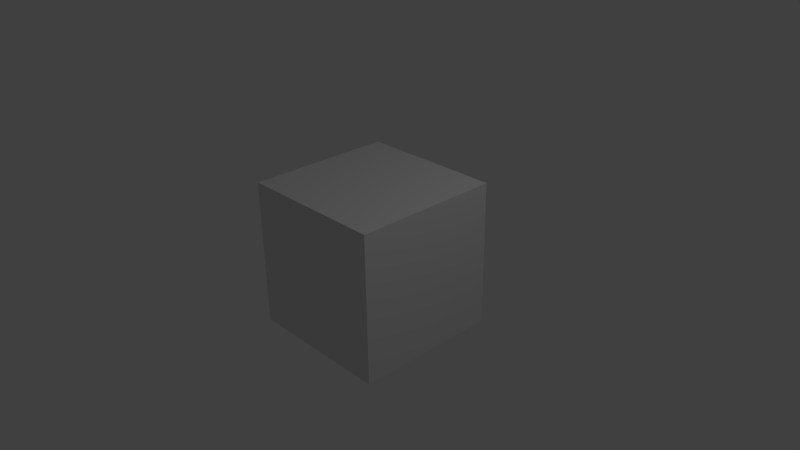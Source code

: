 # Source: skybox.blend  (saved by Blender 2.71.0; exported with 4.5.12 LTS)
import bpy
from mathutils import Matrix  # noqa: F401  (used for matrix-valued properties, if any)

bpy.ops.wm.read_factory_settings(use_empty=True)
scene = bpy.context.scene
scene.name = 'Scene'

# ---- collections
col_collection_1 = bpy.data.collections.new('Collection 1'); scene.collection.children.link(col_collection_1)

# ---- materials (node trees are filled in below, after node groups)
mat_material = bpy.data.materials.new('Material')
mat_material.alpha_threshold = 0.0
mat_material.use_transparent_shadow = False
mat_material.roughness = 0.5
mat_material.line_color = (0.0, 0.0, 0.0, 1.0)

# ---- material node trees

# ---- world
world_world = bpy.data.worlds.new('World'); scene.world = world_world
world_world.color = (0.05088, 0.05088, 0.05088)
world_world.use_sun_shadow = False
world_world.sun_shadow_jitter_overblur = 0.0
world_world.cycles.sampling_method = 'MANUAL'
world_world.cycles.sample_map_resolution = 256

# ---- cameras
cam_camera = bpy.data.cameras.new('Camera')
cam_camera.clip_end = 100.0
cam_camera.lens = 35.0
cam_camera.sensor_width = 32.0
cam_camera.sensor_height = 18.0
cam_camera.ortho_scale = 7.314
cam_camera.dof.focus_distance = 0.0
cam_camera.dof.aperture_fstop = 128.0

# ---- lights
light_lamp = bpy.data.lights.new('Lamp', 'POINT')
light_lamp.transmission_factor = 0.0
light_lamp.cutoff_distance = 30.0
light_lamp.energy = 100.0
light_lamp.shadow_buffer_clip_start = 1.001
light_lamp.shadow_soft_size = 0.1
light_lamp.shadow_maximum_resolution = 0.006
light_lamp.use_absolute_resolution = True
light_lamp.cycles.use_multiple_importance_sampling = False

# ---- meshes
me_cube = bpy.data.meshes.new('Cube')
me_cube.from_pydata([(1.0, 1.0, -1.0), (1.0, -1.0, -1.0), (-1.0, -1.0, -1.0), (-1.0, 1.0, -1.0), (1.0, 1.0, 1.0), (1.0, -1.0, 1.0), (-1.0, -1.0, 1.0), (-1.0, 1.0, 1.0)], [], [(0, 3, 2, 1), (4, 5, 6, 7), (0, 1, 5, 4), (1, 2, 6, 5), (2, 3, 7, 6), (4, 7, 3, 0)])
_uv = me_cube.uv_layers.new(name='UVMap')
_uv.uv.foreach_set('vector', [0.2499, 0.001025, 0.4998, 0.0007539, 0.4999, 0.3339, 0.25, 0.3342, 0.2502, 1.0, 0.2501, 0.6673, 0.5001, 0.667, 0.5002, 1.0, 2.941e-05, 0.3344, 0.25, 0.3342, 0.2501, 0.6673, 0.000144, 0.6676, 0.25, 0.3342, 0.4999, 0.3339, 0.5001, 0.667, 0.2501, 0.6673, 0.4999, 0.3339, 0.7499, 0.3336, 0.75, 0.6668, 0.5001, 0.667, 1.0, 0.6665, 0.75, 0.6668, 0.7499, 0.3336, 0.9999, 0.3333])
me_cube.materials.append(mat_material)
me_cube.use_remesh_preserve_volume = False
me_cube.use_remesh_preserve_attributes = False
me_cube.use_mirror_vertex_groups = False
me_cube.update()

# ---- objects
ob_cube = bpy.data.objects.new('Cube', me_cube)
ob_lamp = bpy.data.objects.new('Lamp', light_lamp)
ob_camera = bpy.data.objects.new('Camera', cam_camera)

# ---- transforms, parenting, visibility, modifiers, constraints
ob_cube.location = (0.0, 0.0, 0.0)
ob_cube.rotation_euler = (-0.0, 3.142, -0.0)
ob_cube.lock_rotations_4d = False
ob_cube.empty_display_type = 'ARROWS'
ob_cube.lineart.crease_threshold = 0.0
ob_lamp.location = (4.076, 1.005, 5.904)
ob_lamp.rotation_euler = (0.6503, 0.05522, 1.866)
ob_lamp.lock_rotations_4d = False
ob_lamp.empty_display_type = 'ARROWS'
ob_lamp.color = (0.0, 0.0, 0.0, 0.0)
ob_lamp.lineart.crease_threshold = 0.0
ob_camera.location = (7.481, -6.508, 5.344)
ob_camera.rotation_euler = (1.109, 0.01082, 0.8149)
ob_camera.lock_rotations_4d = False
ob_camera.empty_display_type = 'ARROWS'
ob_camera.color = (0.0, 0.0, 0.0, 0.0)
ob_camera.display_type = 'WIRE'
ob_camera.lineart.crease_threshold = 0.0

# ---- collection membership
col_collection_1.objects.link(ob_cube)
col_collection_1.objects.link(ob_lamp)
col_collection_1.objects.link(ob_camera)

# ---- scene / render settings (as saved in the file)
scene.camera = ob_camera
scene.frame_start = 1; scene.frame_end = 250; scene.frame_set(1)
scene.render.engine = 'BLENDER_EEVEE_NEXT'
scene.render.resolution_percentage = 50
scene.render.dither_intensity = 0.0
scene.cycles.use_denoising = False
scene.cycles.samples = 10
scene.cycles.sampling_pattern = 'TABULATED_SOBOL'
scene.cycles.light_sampling_threshold = 0.0
scene.cycles.use_adaptive_sampling = False
scene.cycles.use_light_tree = False
scene.cycles.blur_glossy = 0.0
scene.cycles.volume_bounces = 1
scene.cycles.pixel_filter_type = 'GAUSSIAN'
scene.cycles.sample_clamp_indirect = 0.0
scene.view_settings.view_transform = 'Standard'
bpy.context.view_layer.update()

